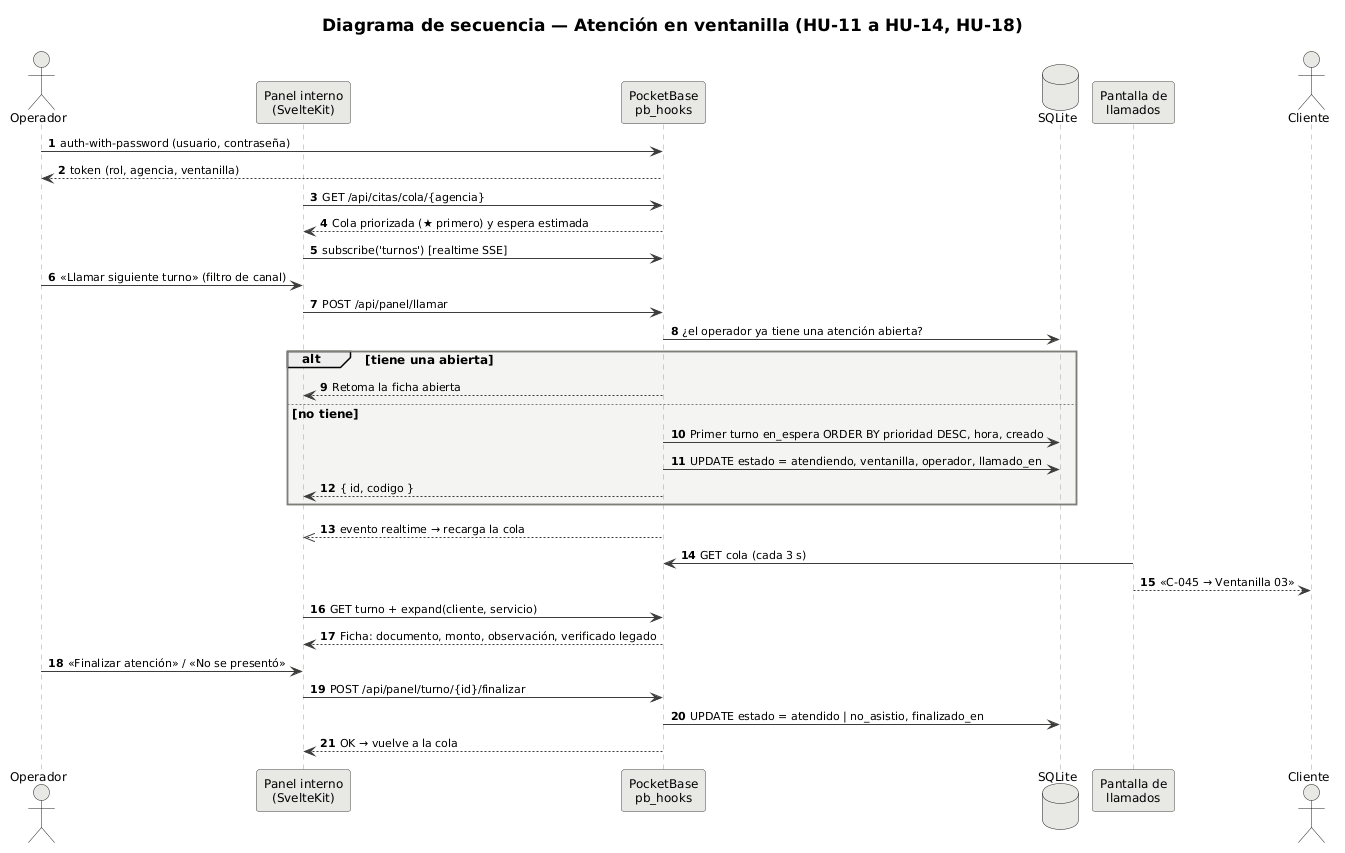

The diagram above was rendered by PlantUML. Its source (embedded in the PNG):
@startuml secuencia_atencion
!include estilo.iuml
title Diagrama de secuencia — Atención en ventanilla (HU-11 a HU-14, HU-18)
autonumber

actor "Operador" as O
participant "Panel interno\n(SvelteKit)" as P
participant "PocketBase\npb_hooks" as API
database "SQLite" as DB
participant "Pantalla de\nllamados" as S
actor "Cliente" as C

O -> API : auth-with-password (usuario, contraseña)
API --> O : token (rol, agencia, ventanilla)
P -> API : GET /api/citas/cola/{agencia}
API --> P : Cola priorizada (★ primero) y espera estimada
P -> API : subscribe('turnos') [realtime SSE]

O -> P : «Llamar siguiente turno» (filtro de canal)
P -> API : POST /api/panel/llamar
API -> DB : ¿el operador ya tiene una atención abierta?
alt tiene una abierta
  API --> P : Retoma la ficha abierta
else no tiene
  API -> DB : Primer turno en_espera ORDER BY prioridad DESC, hora, creado
  API -> DB : UPDATE estado = atendiendo, ventanilla, operador, llamado_en
  API --> P : { id, codigo }
end
API -->> P : evento realtime → recarga la cola
S -> API : GET cola (cada 3 s)
S --> C : «C-045 → Ventanilla 03»

P -> API : GET turno + expand(cliente, servicio)
API --> P : Ficha: documento, monto, observación, verificado legado
O -> P : «Finalizar atención» / «No se presentó»
P -> API : POST /api/panel/turno/{id}/finalizar
API -> DB : UPDATE estado = atendido | no_asistio, finalizado_en
API --> P : OK → vuelve a la cola
@enduml